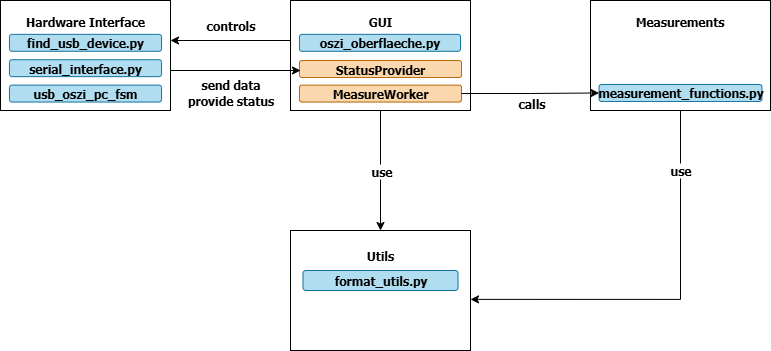

The diagram above was exported from draw.io. Its source (the exported page's mxGraphModel, read from the mxfile embedded in the PNG):
<mxGraphModel dx="1148" dy="689" grid="1" gridSize="10" guides="1" tooltips="1" connect="1" arrows="1" fold="1" page="1" pageScale="1" pageWidth="827" pageHeight="1169" math="0" shadow="0">
  <root>
    <mxCell id="0" />
    <mxCell id="1" parent="0" />
    <mxCell id="ZvZSJca6IEYEmbGlh7gg-14" value="" style="rounded=0;whiteSpace=wrap;html=1;" vertex="1" parent="1">
      <mxGeometry x="320" y="280" width="180" height="120" as="geometry" />
    </mxCell>
    <mxCell id="ZvZSJca6IEYEmbGlh7gg-15" value="&lt;font face=&quot;Tahoma&quot;&gt;&lt;b&gt;Utils&lt;/b&gt;&lt;/font&gt;" style="text;html=1;align=center;verticalAlign=middle;whiteSpace=wrap;rounded=0;" vertex="1" parent="1">
      <mxGeometry x="380" y="290" width="60" height="30" as="geometry" />
    </mxCell>
    <mxCell id="ZvZSJca6IEYEmbGlh7gg-17" value="&lt;b&gt;&lt;font face=&quot;Tahoma&quot;&gt;format_utils.py&lt;/font&gt;&lt;/b&gt;" style="rounded=1;whiteSpace=wrap;html=1;fillColor=#b1ddf0;strokeColor=#10739e;" vertex="1" parent="1">
      <mxGeometry x="332.5" y="320" width="155" height="20" as="geometry" />
    </mxCell>
    <mxCell id="ZvZSJca6IEYEmbGlh7gg-18" value="" style="group" vertex="1" connectable="0" parent="1">
      <mxGeometry x="30" y="50" width="170" height="110" as="geometry" />
    </mxCell>
    <mxCell id="ZvZSJca6IEYEmbGlh7gg-9" value="" style="rounded=0;whiteSpace=wrap;html=1;" vertex="1" parent="ZvZSJca6IEYEmbGlh7gg-18">
      <mxGeometry width="170" height="110" as="geometry" />
    </mxCell>
    <mxCell id="ZvZSJca6IEYEmbGlh7gg-10" value="&lt;font face=&quot;Tahoma&quot;&gt;&lt;b&gt;Hardware Interface&lt;/b&gt;&lt;/font&gt;" style="text;html=1;align=center;verticalAlign=middle;whiteSpace=wrap;rounded=0;" vertex="1" parent="ZvZSJca6IEYEmbGlh7gg-18">
      <mxGeometry x="17.894736842105264" y="8.461538461538462" width="134.21052631578948" height="25.384615384615383" as="geometry" />
    </mxCell>
    <mxCell id="ZvZSJca6IEYEmbGlh7gg-11" value="&lt;b&gt;&lt;font face=&quot;Tahoma&quot;&gt;find_usb_device.py&lt;/font&gt;&lt;/b&gt;" style="rounded=1;whiteSpace=wrap;html=1;fillColor=#b1ddf0;strokeColor=#10739e;" vertex="1" parent="ZvZSJca6IEYEmbGlh7gg-18">
      <mxGeometry x="8.947368421052632" y="33.84615384615385" width="152.10526315789474" height="16.923076923076923" as="geometry" />
    </mxCell>
    <mxCell id="ZvZSJca6IEYEmbGlh7gg-12" value="&lt;b&gt;&lt;font face=&quot;Tahoma&quot;&gt;serial_interface.py&lt;/font&gt;&lt;/b&gt;" style="rounded=1;whiteSpace=wrap;html=1;fillColor=#b1ddf0;strokeColor=#10739e;" vertex="1" parent="ZvZSJca6IEYEmbGlh7gg-18">
      <mxGeometry x="8.947368421052632" y="59.23076923076923" width="152.10526315789474" height="16.923076923076923" as="geometry" />
    </mxCell>
    <mxCell id="ZvZSJca6IEYEmbGlh7gg-13" value="&lt;b&gt;&lt;font face=&quot;Tahoma&quot;&gt;usb_oszi_pc_fsm&lt;/font&gt;&lt;/b&gt;" style="rounded=1;whiteSpace=wrap;html=1;fillColor=#b1ddf0;strokeColor=#10739e;" vertex="1" parent="ZvZSJca6IEYEmbGlh7gg-18">
      <mxGeometry x="8.947368421052632" y="84.61538461538461" width="152.10526315789474" height="16.923076923076923" as="geometry" />
    </mxCell>
    <mxCell id="ZvZSJca6IEYEmbGlh7gg-19" value="" style="group" vertex="1" connectable="0" parent="1">
      <mxGeometry x="320" y="50" width="180" height="110" as="geometry" />
    </mxCell>
    <mxCell id="ZvZSJca6IEYEmbGlh7gg-1" value="" style="rounded=0;whiteSpace=wrap;html=1;" vertex="1" parent="ZvZSJca6IEYEmbGlh7gg-19">
      <mxGeometry width="180" height="110" as="geometry" />
    </mxCell>
    <mxCell id="ZvZSJca6IEYEmbGlh7gg-2" value="&lt;font face=&quot;Tahoma&quot;&gt;&lt;b&gt;GUI&lt;/b&gt;&lt;/font&gt;" style="text;html=1;align=center;verticalAlign=middle;whiteSpace=wrap;rounded=0;" vertex="1" parent="ZvZSJca6IEYEmbGlh7gg-19">
      <mxGeometry x="63" y="8.461538461538462" width="54" height="25.384615384615383" as="geometry" />
    </mxCell>
    <mxCell id="ZvZSJca6IEYEmbGlh7gg-3" value="&lt;font face=&quot;Tahoma&quot;&gt;&lt;b&gt;oszi_oberflaeche.py&lt;/b&gt;&lt;/font&gt;" style="rounded=1;whiteSpace=wrap;html=1;fillColor=#b1ddf0;strokeColor=#10739e;" vertex="1" parent="ZvZSJca6IEYEmbGlh7gg-19">
      <mxGeometry x="9" y="33.85" width="161" height="16.92" as="geometry" />
    </mxCell>
    <mxCell id="ZvZSJca6IEYEmbGlh7gg-5" value="&lt;font face=&quot;Tahoma&quot;&gt;&lt;b&gt;MeasureWorker&lt;/b&gt;&lt;/font&gt;" style="rounded=1;whiteSpace=wrap;html=1;fillColor=#fad7ac;strokeColor=#b46504;" vertex="1" parent="ZvZSJca6IEYEmbGlh7gg-19">
      <mxGeometry x="9" y="84.61538461538461" width="162" height="16.923076923076923" as="geometry" />
    </mxCell>
    <mxCell id="ZvZSJca6IEYEmbGlh7gg-16" value="&lt;font face=&quot;Tahoma&quot;&gt;&lt;b&gt;StatusProvider&lt;/b&gt;&lt;/font&gt;" style="rounded=1;whiteSpace=wrap;html=1;fillColor=#fad7ac;strokeColor=#b46504;" vertex="1" parent="ZvZSJca6IEYEmbGlh7gg-19">
      <mxGeometry x="9" y="60.07692307692307" width="162" height="16.923076923076923" as="geometry" />
    </mxCell>
    <mxCell id="ZvZSJca6IEYEmbGlh7gg-20" value="" style="group" vertex="1" connectable="0" parent="1">
      <mxGeometry x="620" y="50" width="180" height="110" as="geometry" />
    </mxCell>
    <mxCell id="ZvZSJca6IEYEmbGlh7gg-6" value="" style="rounded=0;whiteSpace=wrap;html=1;" vertex="1" parent="ZvZSJca6IEYEmbGlh7gg-20">
      <mxGeometry width="180" height="110" as="geometry" />
    </mxCell>
    <mxCell id="ZvZSJca6IEYEmbGlh7gg-7" value="&lt;b&gt;&lt;font face=&quot;Tahoma&quot;&gt;Measurements&lt;/font&gt;&lt;/b&gt;" style="text;html=1;align=center;verticalAlign=middle;whiteSpace=wrap;rounded=0;" vertex="1" parent="ZvZSJca6IEYEmbGlh7gg-20">
      <mxGeometry x="51.42857142857142" y="8.461538461538462" width="77.14285714285714" height="25.384615384615383" as="geometry" />
    </mxCell>
    <mxCell id="ZvZSJca6IEYEmbGlh7gg-8" value="&lt;b&gt;&lt;font face=&quot;Tahoma&quot;&gt;measurement_functions.py&lt;/font&gt;&lt;/b&gt;" style="rounded=1;whiteSpace=wrap;html=1;fillColor=#b1ddf0;strokeColor=#10739e;" vertex="1" parent="ZvZSJca6IEYEmbGlh7gg-20">
      <mxGeometry x="8.571428571428571" y="83.99846153846154" width="162.85714285714283" height="16.923076923076923" as="geometry" />
    </mxCell>
    <mxCell id="ZvZSJca6IEYEmbGlh7gg-23" style="edgeStyle=orthogonalEdgeStyle;rounded=0;orthogonalLoop=1;jettySize=auto;html=1;entryX=0.5;entryY=0;entryDx=0;entryDy=0;" edge="1" parent="1" source="ZvZSJca6IEYEmbGlh7gg-1" target="ZvZSJca6IEYEmbGlh7gg-14">
      <mxGeometry relative="1" as="geometry" />
    </mxCell>
    <mxCell id="ZvZSJca6IEYEmbGlh7gg-35" value="&lt;font face=&quot;Tahoma&quot; style=&quot;font-size: 12px;&quot;&gt;&lt;b&gt;use&lt;/b&gt;&lt;/font&gt;" style="edgeLabel;html=1;align=center;verticalAlign=middle;resizable=0;points=[];" vertex="1" connectable="0" parent="ZvZSJca6IEYEmbGlh7gg-23">
      <mxGeometry x="-0.1352" y="-1" relative="1" as="geometry">
        <mxPoint x="1" y="8" as="offset" />
      </mxGeometry>
    </mxCell>
    <mxCell id="ZvZSJca6IEYEmbGlh7gg-25" style="edgeStyle=orthogonalEdgeStyle;rounded=0;orthogonalLoop=1;jettySize=auto;html=1;entryX=1;entryY=0.574;entryDx=0;entryDy=0;entryPerimeter=0;" edge="1" parent="1" source="ZvZSJca6IEYEmbGlh7gg-6" target="ZvZSJca6IEYEmbGlh7gg-14">
      <mxGeometry relative="1" as="geometry">
        <Array as="points">
          <mxPoint x="710" y="349" />
        </Array>
      </mxGeometry>
    </mxCell>
    <mxCell id="ZvZSJca6IEYEmbGlh7gg-34" value="&lt;font face=&quot;Tahoma&quot; style=&quot;font-size: 12px;&quot;&gt;&lt;b&gt;use&lt;/b&gt;&lt;/font&gt;" style="edgeLabel;html=1;align=center;verticalAlign=middle;resizable=0;points=[];" vertex="1" connectable="0" parent="ZvZSJca6IEYEmbGlh7gg-25">
      <mxGeometry x="0.1483" y="-3" relative="1" as="geometry">
        <mxPoint x="40" y="-126" as="offset" />
      </mxGeometry>
    </mxCell>
    <mxCell id="ZvZSJca6IEYEmbGlh7gg-30" value="" style="endArrow=classic;html=1;rounded=0;exitX=0;exitY=0.727;exitDx=0;exitDy=0;exitPerimeter=0;entryX=1;entryY=0.727;entryDx=0;entryDy=0;entryPerimeter=0;" edge="1" parent="1">
      <mxGeometry width="50" height="50" relative="1" as="geometry">
        <mxPoint x="320" y="90.00000000000003" as="sourcePoint" />
        <mxPoint x="200" y="90.00000000000003" as="targetPoint" />
      </mxGeometry>
    </mxCell>
    <mxCell id="ZvZSJca6IEYEmbGlh7gg-31" value="&lt;font face=&quot;Tahoma&quot;&gt;&lt;b&gt;controls&lt;/b&gt;&lt;/font&gt;" style="text;html=1;align=center;verticalAlign=middle;resizable=0;points=[];autosize=1;strokeColor=none;fillColor=none;" vertex="1" parent="1">
      <mxGeometry x="225" y="60" width="70" height="30" as="geometry" />
    </mxCell>
    <mxCell id="ZvZSJca6IEYEmbGlh7gg-32" style="edgeStyle=orthogonalEdgeStyle;rounded=0;orthogonalLoop=1;jettySize=auto;html=1;entryX=0;entryY=0.5;entryDx=0;entryDy=0;" edge="1" parent="1" source="ZvZSJca6IEYEmbGlh7gg-5" target="ZvZSJca6IEYEmbGlh7gg-8">
      <mxGeometry relative="1" as="geometry" />
    </mxCell>
    <mxCell id="ZvZSJca6IEYEmbGlh7gg-33" value="&lt;b&gt;&lt;font style=&quot;font-size: 12px;&quot; face=&quot;Tahoma&quot;&gt;calls&lt;/font&gt;&lt;/b&gt;" style="edgeLabel;html=1;align=center;verticalAlign=middle;resizable=0;points=[];" vertex="1" connectable="0" parent="ZvZSJca6IEYEmbGlh7gg-32">
      <mxGeometry x="-0.2254" relative="1" as="geometry">
        <mxPoint x="16" y="9" as="offset" />
      </mxGeometry>
    </mxCell>
    <mxCell id="ZvZSJca6IEYEmbGlh7gg-37" value="" style="endArrow=classic;html=1;rounded=0;entryX=0;entryY=0.5;entryDx=0;entryDy=0;" edge="1" parent="1">
      <mxGeometry width="50" height="50" relative="1" as="geometry">
        <mxPoint x="200" y="120" as="sourcePoint" />
        <mxPoint x="330" y="119.99846153846156" as="targetPoint" />
      </mxGeometry>
    </mxCell>
    <mxCell id="ZvZSJca6IEYEmbGlh7gg-38" value="&lt;font style=&quot;font-size: 12px;&quot; face=&quot;Tahoma&quot;&gt;&lt;b&gt;send data&lt;/b&gt;&lt;/font&gt;&lt;div&gt;&lt;font style=&quot;font-size: 12px;&quot; face=&quot;Tahoma&quot;&gt;&lt;b&gt;provide status&lt;/b&gt;&lt;/font&gt;&lt;/div&gt;" style="edgeLabel;html=1;align=center;verticalAlign=middle;resizable=0;points=[];" vertex="1" connectable="0" parent="ZvZSJca6IEYEmbGlh7gg-37">
      <mxGeometry x="-0.1003" relative="1" as="geometry">
        <mxPoint x="2" y="22" as="offset" />
      </mxGeometry>
    </mxCell>
  </root>
</mxGraphModel>